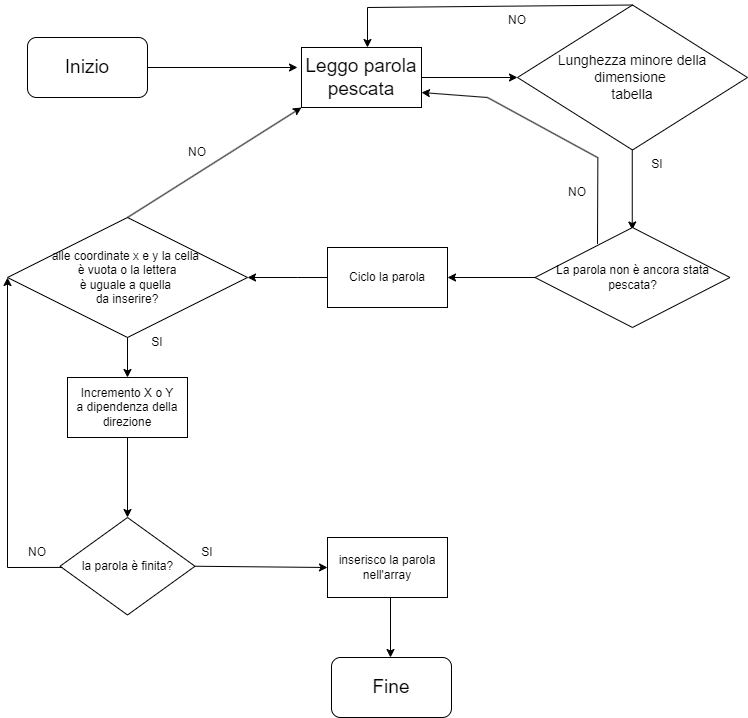

The diagram above was exported from draw.io. Its source (the exported page's mxGraphModel, read from the mxfile embedded in the PNG):
<mxGraphModel dx="1195" dy="732" grid="1" gridSize="10" guides="1" tooltips="1" connect="1" arrows="1" fold="1" page="1" pageScale="1" pageWidth="827" pageHeight="1169" math="0" shadow="0">
  <root>
    <mxCell id="0" />
    <mxCell id="1" parent="0" />
    <mxCell id="23LEKz7PIgP9ajpqCNBH-1" value="&lt;span style=&quot;font-size: 19px;&quot;&gt;Leggo parola pescata&lt;/span&gt;" style="rounded=0;whiteSpace=wrap;html=1;" vertex="1" parent="1">
      <mxGeometry x="324" y="50" width="120" height="60" as="geometry" />
    </mxCell>
    <mxCell id="23LEKz7PIgP9ajpqCNBH-2" value="&lt;font style=&quot;font-size: 14px;&quot;&gt;Lunghezza minore della dimensione&amp;nbsp;&lt;br&gt;tabella&lt;br&gt;&lt;/font&gt;" style="rhombus;whiteSpace=wrap;html=1;" vertex="1" parent="1">
      <mxGeometry x="540" y="7.5" width="230" height="145" as="geometry" />
    </mxCell>
    <mxCell id="23LEKz7PIgP9ajpqCNBH-3" value="" style="endArrow=classic;html=1;rounded=0;exitX=1;exitY=0.5;exitDx=0;exitDy=0;" edge="1" parent="1" source="23LEKz7PIgP9ajpqCNBH-22">
      <mxGeometry width="50" height="50" relative="1" as="geometry">
        <mxPoint x="370" y="90" as="sourcePoint" />
        <mxPoint x="320" y="70" as="targetPoint" />
      </mxGeometry>
    </mxCell>
    <mxCell id="23LEKz7PIgP9ajpqCNBH-4" value="" style="endArrow=classic;html=1;rounded=0;exitX=1;exitY=0.5;exitDx=0;exitDy=0;entryX=0;entryY=0.5;entryDx=0;entryDy=0;" edge="1" parent="1" source="23LEKz7PIgP9ajpqCNBH-1" target="23LEKz7PIgP9ajpqCNBH-2">
      <mxGeometry width="50" height="50" relative="1" as="geometry">
        <mxPoint x="50" y="290" as="sourcePoint" />
        <mxPoint x="540" y="78" as="targetPoint" />
      </mxGeometry>
    </mxCell>
    <mxCell id="23LEKz7PIgP9ajpqCNBH-11" value="&lt;font style=&quot;font-size: 19px;&quot;&gt;Fine&lt;/font&gt;" style="rounded=1;whiteSpace=wrap;html=1;" vertex="1" parent="1">
      <mxGeometry x="354" y="660" width="120" height="60" as="geometry" />
    </mxCell>
    <mxCell id="23LEKz7PIgP9ajpqCNBH-18" value="" style="endArrow=classic;html=1;rounded=0;exitX=0.5;exitY=1;exitDx=0;exitDy=0;entryX=0.5;entryY=0;entryDx=0;entryDy=0;" edge="1" parent="1">
      <mxGeometry width="50" height="50" relative="1" as="geometry">
        <mxPoint x="413" y="600" as="sourcePoint" />
        <mxPoint x="413" y="660" as="targetPoint" />
      </mxGeometry>
    </mxCell>
    <mxCell id="23LEKz7PIgP9ajpqCNBH-22" value="&lt;font style=&quot;font-size: 19px;&quot;&gt;Inizio&lt;/font&gt;" style="rounded=1;whiteSpace=wrap;html=1;" vertex="1" parent="1">
      <mxGeometry x="50" y="40" width="120" height="60" as="geometry" />
    </mxCell>
    <mxCell id="23LEKz7PIgP9ajpqCNBH-26" value="" style="endArrow=none;html=1;rounded=0;entryX=0.5;entryY=0;entryDx=0;entryDy=0;" edge="1" parent="1" target="23LEKz7PIgP9ajpqCNBH-2">
      <mxGeometry width="50" height="50" relative="1" as="geometry">
        <mxPoint x="390" y="10" as="sourcePoint" />
        <mxPoint x="530" y="30" as="targetPoint" />
      </mxGeometry>
    </mxCell>
    <mxCell id="23LEKz7PIgP9ajpqCNBH-27" value="" style="endArrow=classic;html=1;rounded=0;" edge="1" parent="1">
      <mxGeometry width="50" height="50" relative="1" as="geometry">
        <mxPoint x="390" y="10" as="sourcePoint" />
        <mxPoint x="390" y="50" as="targetPoint" />
      </mxGeometry>
    </mxCell>
    <mxCell id="23LEKz7PIgP9ajpqCNBH-28" value="NO" style="text;html=1;strokeColor=none;fillColor=none;align=center;verticalAlign=middle;whiteSpace=wrap;rounded=0;" vertex="1" parent="1">
      <mxGeometry x="510" y="7.5" width="60" height="30" as="geometry" />
    </mxCell>
    <mxCell id="-yc2JGzrJznOE4dGnM-9-1" value="" style="endArrow=classic;html=1;rounded=0;" edge="1" parent="1">
      <mxGeometry width="50" height="50" relative="1" as="geometry">
        <mxPoint x="654.76" y="152.5" as="sourcePoint" />
        <mxPoint x="654.76" y="232.5" as="targetPoint" />
      </mxGeometry>
    </mxCell>
    <mxCell id="-yc2JGzrJznOE4dGnM-9-2" value="La parola non è ancora stata pescata?" style="rhombus;whiteSpace=wrap;html=1;" vertex="1" parent="1">
      <mxGeometry x="557.5" y="230" width="195" height="100" as="geometry" />
    </mxCell>
    <mxCell id="-yc2JGzrJznOE4dGnM-9-3" value="" style="endArrow=none;html=1;rounded=0;exitX=0.334;exitY=0.164;exitDx=0;exitDy=0;exitPerimeter=0;" edge="1" parent="1">
      <mxGeometry width="50" height="50" relative="1" as="geometry">
        <mxPoint x="620" y="246.39999999999998" as="sourcePoint" />
        <mxPoint x="620.37" y="160" as="targetPoint" />
      </mxGeometry>
    </mxCell>
    <mxCell id="-yc2JGzrJznOE4dGnM-9-4" value="" style="endArrow=none;html=1;rounded=0;" edge="1" parent="1">
      <mxGeometry width="50" height="50" relative="1" as="geometry">
        <mxPoint x="510" y="100" as="sourcePoint" />
        <mxPoint x="620" y="160" as="targetPoint" />
      </mxGeometry>
    </mxCell>
    <mxCell id="-yc2JGzrJznOE4dGnM-9-5" value="" style="endArrow=classic;html=1;rounded=0;entryX=1;entryY=0.75;entryDx=0;entryDy=0;" edge="1" parent="1" target="23LEKz7PIgP9ajpqCNBH-1">
      <mxGeometry width="50" height="50" relative="1" as="geometry">
        <mxPoint x="510" y="100" as="sourcePoint" />
        <mxPoint x="550" y="200" as="targetPoint" />
      </mxGeometry>
    </mxCell>
    <mxCell id="-yc2JGzrJznOE4dGnM-9-6" value="NO" style="text;html=1;strokeColor=none;fillColor=none;align=center;verticalAlign=middle;whiteSpace=wrap;rounded=0;" vertex="1" parent="1">
      <mxGeometry x="570" y="180" width="60" height="30" as="geometry" />
    </mxCell>
    <mxCell id="-yc2JGzrJznOE4dGnM-9-7" value="SI" style="text;html=1;strokeColor=none;fillColor=none;align=center;verticalAlign=middle;whiteSpace=wrap;rounded=0;" vertex="1" parent="1">
      <mxGeometry x="650" y="152.5" width="60" height="30" as="geometry" />
    </mxCell>
    <mxCell id="-yc2JGzrJznOE4dGnM-9-8" value="" style="endArrow=classic;html=1;rounded=0;exitX=0;exitY=0.5;exitDx=0;exitDy=0;" edge="1" parent="1" source="-yc2JGzrJznOE4dGnM-9-2">
      <mxGeometry width="50" height="50" relative="1" as="geometry">
        <mxPoint x="710" y="410" as="sourcePoint" />
        <mxPoint x="470" y="280" as="targetPoint" />
      </mxGeometry>
    </mxCell>
    <mxCell id="-yc2JGzrJznOE4dGnM-9-10" value="Ciclo la parola" style="rounded=0;whiteSpace=wrap;html=1;" vertex="1" parent="1">
      <mxGeometry x="350" y="250" width="120" height="60" as="geometry" />
    </mxCell>
    <mxCell id="-yc2JGzrJznOE4dGnM-9-11" value="" style="endArrow=classic;html=1;rounded=0;exitX=0;exitY=0.5;exitDx=0;exitDy=0;" edge="1" parent="1" source="-yc2JGzrJznOE4dGnM-9-10">
      <mxGeometry width="50" height="50" relative="1" as="geometry">
        <mxPoint x="250" y="310" as="sourcePoint" />
        <mxPoint x="270" y="280" as="targetPoint" />
        <Array as="points">
          <mxPoint x="320" y="280" />
        </Array>
      </mxGeometry>
    </mxCell>
    <mxCell id="-yc2JGzrJznOE4dGnM-9-13" value="alle coordinate x e y la cella&amp;nbsp;&lt;br&gt;è vuota o la lettera&lt;br&gt;è uguale a quella&amp;nbsp;&lt;br&gt;da inserire?" style="rhombus;whiteSpace=wrap;html=1;" vertex="1" parent="1">
      <mxGeometry x="30" y="220" width="240" height="120" as="geometry" />
    </mxCell>
    <mxCell id="-yc2JGzrJznOE4dGnM-9-14" value="" style="endArrow=classic;html=1;rounded=0;exitX=0.5;exitY=1;exitDx=0;exitDy=0;" edge="1" parent="1" source="-yc2JGzrJznOE4dGnM-9-13">
      <mxGeometry width="50" height="50" relative="1" as="geometry">
        <mxPoint x="320" y="420" as="sourcePoint" />
        <mxPoint x="150" y="380" as="targetPoint" />
      </mxGeometry>
    </mxCell>
    <mxCell id="-yc2JGzrJznOE4dGnM-9-15" value="Incremento X o Y&lt;br&gt;a dipendenza della direzione" style="rounded=0;whiteSpace=wrap;html=1;" vertex="1" parent="1">
      <mxGeometry x="90" y="380" width="120" height="60" as="geometry" />
    </mxCell>
    <mxCell id="-yc2JGzrJznOE4dGnM-9-16" value="SI" style="text;html=1;strokeColor=none;fillColor=none;align=center;verticalAlign=middle;whiteSpace=wrap;rounded=0;" vertex="1" parent="1">
      <mxGeometry x="150" y="330" width="60" height="30" as="geometry" />
    </mxCell>
    <mxCell id="-yc2JGzrJznOE4dGnM-9-17" value="" style="endArrow=classic;html=1;rounded=0;entryX=0;entryY=1;entryDx=0;entryDy=0;exitX=0.5;exitY=0;exitDx=0;exitDy=0;" edge="1" parent="1" source="-yc2JGzrJznOE4dGnM-9-13" target="23LEKz7PIgP9ajpqCNBH-1">
      <mxGeometry width="50" height="50" relative="1" as="geometry">
        <mxPoint x="160" y="220" as="sourcePoint" />
        <mxPoint x="210" y="170" as="targetPoint" />
      </mxGeometry>
    </mxCell>
    <mxCell id="-yc2JGzrJznOE4dGnM-9-18" value="NO" style="text;html=1;strokeColor=none;fillColor=none;align=center;verticalAlign=middle;whiteSpace=wrap;rounded=0;" vertex="1" parent="1">
      <mxGeometry x="190" y="140" width="60" height="30" as="geometry" />
    </mxCell>
    <mxCell id="-yc2JGzrJznOE4dGnM-9-22" value="inserisco la parola nell'array" style="rounded=0;whiteSpace=wrap;html=1;" vertex="1" parent="1">
      <mxGeometry x="350" y="540" width="120" height="60" as="geometry" />
    </mxCell>
    <mxCell id="-yc2JGzrJznOE4dGnM-9-23" value="la parola è finita?" style="rhombus;whiteSpace=wrap;html=1;" vertex="1" parent="1">
      <mxGeometry x="82.5" y="520" width="135" height="97.5" as="geometry" />
    </mxCell>
    <mxCell id="-yc2JGzrJznOE4dGnM-9-24" value="" style="endArrow=classic;html=1;rounded=0;exitX=0.5;exitY=1;exitDx=0;exitDy=0;" edge="1" parent="1" source="-yc2JGzrJznOE4dGnM-9-15">
      <mxGeometry width="50" height="50" relative="1" as="geometry">
        <mxPoint x="310" y="510" as="sourcePoint" />
        <mxPoint x="150" y="520" as="targetPoint" />
      </mxGeometry>
    </mxCell>
    <mxCell id="-yc2JGzrJznOE4dGnM-9-25" value="" style="endArrow=classic;html=1;rounded=0;entryX=0;entryY=0.5;entryDx=0;entryDy=0;exitX=1;exitY=0.5;exitDx=0;exitDy=0;" edge="1" parent="1" source="-yc2JGzrJznOE4dGnM-9-23" target="-yc2JGzrJznOE4dGnM-9-22">
      <mxGeometry width="50" height="50" relative="1" as="geometry">
        <mxPoint x="220" y="570" as="sourcePoint" />
        <mxPoint x="270" y="520" as="targetPoint" />
      </mxGeometry>
    </mxCell>
    <mxCell id="-yc2JGzrJznOE4dGnM-9-26" value="" style="endArrow=none;html=1;rounded=0;entryX=0.019;entryY=0.512;entryDx=0;entryDy=0;entryPerimeter=0;" edge="1" parent="1" target="-yc2JGzrJznOE4dGnM-9-23">
      <mxGeometry width="50" height="50" relative="1" as="geometry">
        <mxPoint x="30" y="570" as="sourcePoint" />
        <mxPoint x="80" y="570" as="targetPoint" />
      </mxGeometry>
    </mxCell>
    <mxCell id="-yc2JGzrJznOE4dGnM-9-27" value="" style="endArrow=classic;html=1;rounded=0;entryX=0;entryY=0.5;entryDx=0;entryDy=0;" edge="1" parent="1" target="-yc2JGzrJznOE4dGnM-9-13">
      <mxGeometry width="50" height="50" relative="1" as="geometry">
        <mxPoint x="30" y="570" as="sourcePoint" />
        <mxPoint x="70" y="510" as="targetPoint" />
      </mxGeometry>
    </mxCell>
    <mxCell id="-yc2JGzrJznOE4dGnM-9-28" value="NO" style="text;html=1;strokeColor=none;fillColor=none;align=center;verticalAlign=middle;whiteSpace=wrap;rounded=0;" vertex="1" parent="1">
      <mxGeometry x="30" y="540" width="60" height="30" as="geometry" />
    </mxCell>
    <mxCell id="-yc2JGzrJznOE4dGnM-9-29" value="SI" style="text;html=1;strokeColor=none;fillColor=none;align=center;verticalAlign=middle;whiteSpace=wrap;rounded=0;" vertex="1" parent="1">
      <mxGeometry x="200" y="540" width="60" height="30" as="geometry" />
    </mxCell>
  </root>
</mxGraphModel>